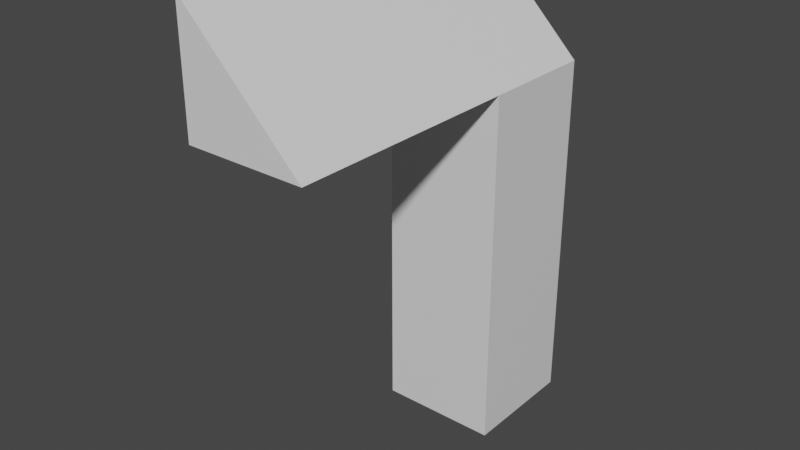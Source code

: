 # Source: Target3.blend  (saved by Blender 3.3.6; exported with 4.5.12 LTS)
import bpy
from mathutils import Matrix  # noqa: F401  (used for matrix-valued properties, if any)

bpy.ops.wm.read_factory_settings(use_empty=True)
scene = bpy.context.scene
scene.name = 'Scene'

# ---- collections
col_collection = bpy.data.collections.new('Collection'); scene.collection.children.link(col_collection)

# ---- materials (node trees are filled in below, after node groups)
mat_material = bpy.data.materials.new('Material')
mat_material.alpha_threshold = 0.0
mat_material.use_transparent_shadow = False
mat_material.roughness = 0.5
mat_material.line_color = (0.0, 0.0, 0.0, 1.0)

# ---- material node trees
mat_material.use_nodes = True; mat_material.node_tree.nodes.clear()
_N = mat_material.node_tree.nodes; _L = mat_material.node_tree.links
n0 = _N.new('ShaderNodeOutputMaterial'); n0.name = 'Material Output'; n0.location = (300, 300)
n1 = _N.new('ShaderNodeBsdfPrincipled'); n1.name = 'Principled BSDF'; n1.location = (10, 300)
n1.distribution = 'GGX'
n1.subsurface_method = 'RANDOM_WALK_SKIN'
n1.inputs[3].default_value = 1.45
n1.inputs[27].default_value = (0.0, 0.0, 0.0, 1.0)
n1.inputs[28].default_value = 1.0
_L.new(n1.outputs[0], n0.inputs[0])
n0.is_active_output = True

# ---- world
world_world = bpy.data.worlds.new('World'); scene.world = world_world
world_world.use_nodes = True; world_world.node_tree.nodes.clear()
_N = world_world.node_tree.nodes; _L = world_world.node_tree.links
n0 = _N.new('ShaderNodeOutputWorld'); n0.name = 'World Output'; n0.location = (300, 300)
n1 = _N.new('ShaderNodeBackground'); n1.name = 'Background'; n1.location = (10, 300)
n1.inputs[0].default_value = (0.05088, 0.05088, 0.05088, 1.0)
_L.new(n1.outputs[0], n0.inputs[0])
n0.is_active_output = True
world_world.color = (0.05088, 0.05088, 0.05088)
world_world.use_sun_shadow = False
world_world.sun_shadow_jitter_overblur = 0.0

# ---- meshes
me_cube_001 = bpy.data.meshes.new('Cube.001')
me_cube_001.from_pydata([(1.0, 1.0, 1.0), (1.0, 1.0, -1.0), (1.0, -1.0, 1.0), (1.0, -1.0, -1.0), (-1.0, 1.0, 1.0), (-1.0, 1.0, -1.0), (-1.0, -1.0, 1.0), (-1.0, -1.0, -1.0), (1.0, -1.0, 3.0), (-1.0, -1.0, 3.0), (1.0, 1.0, 3.0), (-1.0, 1.0, 3.0), (1.0, -1.0, 5.0), (-1.0, -1.0, 5.0), (1.0, 1.0, 5.0), (-1.0, 1.0, 5.0), (-1.0, -1.0, 7.0), (-1.0, 1.0, 7.0), (1.0, -3.0, 5.0), (-1.0, -3.0, 5.0), (-1.0, -3.0, 7.0), (1.0, -5.0, 5.0), (-1.0, -5.0, 5.0), (-1.0, -5.0, 7.0), (1.0, 1.0, 4.679), (-1.0, 1.0, 6.482), (0.6435, 1.0, 5.0), (-1.0, -1.0, 6.535), (0.5582, -5.0, 5.0), (0.6347, -1.0, 5.0), (-1.0, -5.0, 6.641), (1.0, -1.0, 4.666), (0.5965, -3.0, 5.0), (-1.0, -3.0, 6.588)], [], [(0, 4, 11, 10), (3, 2, 6, 7), (7, 6, 4, 5), (5, 1, 3, 7), (1, 0, 2, 3), (5, 4, 0, 1), (10, 11, 15, 26, 24), (6, 2, 8, 9), (4, 6, 9, 11), (2, 0, 10, 8), (8, 10, 24, 31), (11, 9, 13, 15), (9, 8, 31, 29, 13), (15, 13, 27, 25), (20, 33, 30, 23), (13, 29, 32, 19), (16, 27, 33, 20), (22, 28, 30), (19, 32, 28, 22), (24, 26, 14), (25, 26, 15), (31, 24, 14, 12), (30, 33, 19, 22), (28, 32, 18, 21), (25, 27, 16, 17), (30, 28, 21, 23), (29, 31, 12), (32, 29, 12, 18), (33, 27, 13, 19), (17, 14, 26, 25), (21, 14, 17, 23)])
_uv = me_cube_001.uv_layers.new(name='UVMap')
_uv.uv.foreach_set('vector', [0.625, 0.5, 0.625, 0.25, 0.625, 0.25, 0.625, 0.5, 0.375, 0.75, 0.625, 0.75, 0.625, 1.0, 0.375, 1.0, 0.375, 0.0, 0.625, 0.0, 0.625, 0.25, 0.375, 0.25, 0.125, 0.5, 0.375, 0.5, 0.375, 0.75, 0.125, 0.75, 0.375, 0.5, 0.625, 0.5, 0.625, 0.75, 0.375, 0.75, 0.375, 0.25, 0.625, 0.25, 0.625, 0.5, 0.375, 0.5, 0.625, 0.5, 0.625, 0.25, 0.625, 0.25, 0.625, 0.4554, 0.625, 0.5, 0.625, 1.0, 0.625, 0.75, 0.625, 0.75, 0.625, 1.0, 0.625, 0.25, 0.625, 0.0, 0.625, 0.0, 0.625, 0.25, 0.625, 0.75, 0.625, 0.5, 0.625, 0.5, 0.625, 0.75, 0.625, 0.75, 0.625, 0.5, 0.625, 0.5, 0.625, 0.75, 0.625, 0.25, 0.625, 0.0, 0.625, 0.0, 0.625, 0.25, 0.625, 1.0, 0.625, 0.75, 0.625, 0.75, 0.625, 0.7957, 0.625, 1.0, 0.625, 0.25, 0.625, 0.0, 0.625, 0.0, 0.625, 0.25, 0.625, 0.0, 0.625, 0.0, 0.625, 0.0, 0.625, 0.0, 0.625, 1.0, 0.625, 0.7957, 0.625, 0.8004, 0.625, 1.0, 0.625, 0.0, 0.625, 0.0, 0.625, 0.0, 0.625, 0.0, 0.625, 1.0, 0.625, 0.8052, 0.625, 1.0, 0.625, 1.0, 0.625, 0.8004, 0.625, 0.8052, 0.625, 1.0, 0.625, 0.5, 0.625, 0.4554, 0.625, 0.5, 0.625, 0.25, 0.625, 0.4554, 0.625, 0.25, 0.625, 0.75, 0.625, 0.5, 0.625, 0.5, 0.625, 0.75, 0.625, 0.0, 0.625, 0.0, 0.625, 0.0, 0.625, 0.0, 0.625, 0.8052, 0.625, 0.8004, 0.625, 0.75, 0.625, 0.75, 0.625, 0.25, 0.625, 0.0, 0.625, 0.0, 0.625, 0.25, 0.625, 1.0, 0.625, 0.8052, 0.625, 0.75, 0.625, 1.0, 0.625, 0.7957, 0.625, 0.75, 0.625, 0.75, 0.625, 0.8004, 0.625, 0.7957, 0.625, 0.75, 0.625, 0.75, 0.625, 0.0, 0.625, 0.0, 0.625, 0.0, 0.625, 0.0, 0.625, 0.25, 0.625, 0.5, 0.625, 0.4554, 0.625, 0.25, 0.625, 0.75, 0.625, 0.5, 0.625, 0.25, 0.625, 1.0])
me_cube_001.materials.append(mat_material)
me_cube_001.use_mirror_vertex_groups = False
me_cube_001.update()

# ---- objects
ob_cube_001 = bpy.data.objects.new('Cube.001', me_cube_001)

# ---- transforms, parenting, visibility, modifiers, constraints
ob_cube_001.location = (0.0, 0.0, -6.564)
ob_cube_001.lock_rotations_4d = False
ob_cube_001.empty_display_type = 'ARROWS'
ob_cube_001.lineart.crease_threshold = 0.0

# ---- collection membership
col_collection.objects.link(ob_cube_001)

# ---- scene / render settings (as saved in the file)
scene.frame_start = 1; scene.frame_end = 250; scene.frame_set(1)
scene.render.engine = 'BLENDER_EEVEE_NEXT'
scene.cycles.sampling_pattern = 'TABULATED_SOBOL'
scene.cycles.use_light_tree = False
scene.view_settings.view_transform = 'Filmic'
bpy.context.view_layer.update()

# ---- added for rendering (the .blend has no active camera and no usable light): camera, sun
cam_auto = bpy.data.cameras.new('AutoCamera')
cam_auto.lens = 50.0
cam_auto.sensor_width = 36.0
cam_auto.clip_end = 1000.0
ob_auto_camera = bpy.data.objects.new('AutoCamera', cam_auto)
scene.collection.objects.link(ob_auto_camera)
ob_auto_camera.location = (9.43548, -13.3226, 3.98454)
ob_auto_camera.rotation_euler = (1.09748, -7.21219e-08, 0.694738)
scene.camera = ob_auto_camera
light_auto_sun = bpy.data.lights.new('AutoSun', 'SUN')
light_auto_sun.energy = 3.0
light_auto_sun.angle = 0.0523599
ob_auto_sun = bpy.data.objects.new('AutoSun', light_auto_sun)
scene.collection.objects.link(ob_auto_sun)
ob_auto_sun.rotation_euler = (0.872665, 0.174533, 0.523599)
bpy.context.view_layer.update()
